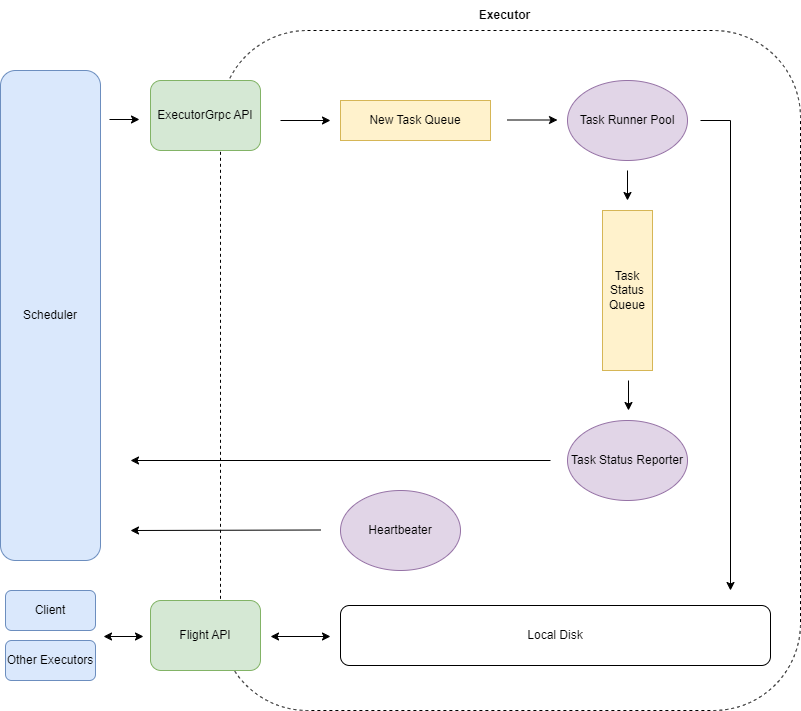

The diagram above was exported from draw.io. Its source (the exported page's mxGraphModel, read from the mxfile embedded in the PNG):
<mxGraphModel dx="2901" dy="1196" grid="1" gridSize="10" guides="1" tooltips="1" connect="1" arrows="1" fold="1" page="1" pageScale="1" pageWidth="827" pageHeight="1169" math="0" shadow="0">
  <root>
    <mxCell id="0" />
    <mxCell id="1" parent="0" />
    <mxCell id="1erlsmTN53r9LNktAl-M-3" value="" style="rounded=1;whiteSpace=wrap;html=1;dashed=1;" vertex="1" parent="1">
      <mxGeometry x="130" y="270" width="580" height="680" as="geometry" />
    </mxCell>
    <mxCell id="w1BsYSWlBb3kda8zS0cG-1" value="ExecutorGrpc API" style="rounded=1;whiteSpace=wrap;html=1;fillColor=#d5e8d4;strokeColor=#82b366;" parent="1" vertex="1">
      <mxGeometry x="60" y="320" width="110" height="70" as="geometry" />
    </mxCell>
    <mxCell id="w1BsYSWlBb3kda8zS0cG-3" value="Flight API" style="rounded=1;whiteSpace=wrap;html=1;fillColor=#d5e8d4;strokeColor=#82b366;" parent="1" vertex="1">
      <mxGeometry x="60" y="840" width="110" height="70" as="geometry" />
    </mxCell>
    <mxCell id="w1BsYSWlBb3kda8zS0cG-6" value="Task Runner Pool" style="ellipse;whiteSpace=wrap;html=1;fillColor=#e1d5e7;strokeColor=#9673a6;" parent="1" vertex="1">
      <mxGeometry x="477" y="320" width="120" height="80" as="geometry" />
    </mxCell>
    <mxCell id="w1BsYSWlBb3kda8zS0cG-7" value="New Task Queue" style="rounded=0;whiteSpace=wrap;html=1;fillColor=#fff2cc;strokeColor=#d6b656;" parent="1" vertex="1">
      <mxGeometry x="250" y="340" width="150" height="40" as="geometry" />
    </mxCell>
    <mxCell id="w1BsYSWlBb3kda8zS0cG-8" value="Task Status Queue" style="rounded=0;whiteSpace=wrap;html=1;fillColor=#fff2cc;strokeColor=#d6b656;" parent="1" vertex="1">
      <mxGeometry x="512" y="450" width="50" height="160" as="geometry" />
    </mxCell>
    <mxCell id="w1BsYSWlBb3kda8zS0cG-10" value="" style="endArrow=classic;html=1;rounded=0;" parent="1" edge="1">
      <mxGeometry width="50" height="50" relative="1" as="geometry">
        <mxPoint x="190" y="360" as="sourcePoint" />
        <mxPoint x="240" y="360" as="targetPoint" />
      </mxGeometry>
    </mxCell>
    <mxCell id="w1BsYSWlBb3kda8zS0cG-11" value="" style="endArrow=classic;html=1;rounded=0;" parent="1" edge="1">
      <mxGeometry width="50" height="50" relative="1" as="geometry">
        <mxPoint x="417" y="359.5" as="sourcePoint" />
        <mxPoint x="467" y="359.5" as="targetPoint" />
      </mxGeometry>
    </mxCell>
    <mxCell id="w1BsYSWlBb3kda8zS0cG-14" value="" style="endArrow=classic;html=1;rounded=0;" parent="1" edge="1">
      <mxGeometry width="50" height="50" relative="1" as="geometry">
        <mxPoint x="537" y="410" as="sourcePoint" />
        <mxPoint x="537" y="440" as="targetPoint" />
      </mxGeometry>
    </mxCell>
    <mxCell id="w1BsYSWlBb3kda8zS0cG-15" value="Task Status Reporter" style="ellipse;whiteSpace=wrap;html=1;fillColor=#e1d5e7;strokeColor=#9673a6;" parent="1" vertex="1">
      <mxGeometry x="477" y="660" width="120" height="80" as="geometry" />
    </mxCell>
    <mxCell id="w1BsYSWlBb3kda8zS0cG-16" value="" style="endArrow=classic;html=1;rounded=0;" parent="1" edge="1">
      <mxGeometry width="50" height="50" relative="1" as="geometry">
        <mxPoint x="538" y="620" as="sourcePoint" />
        <mxPoint x="538" y="650" as="targetPoint" />
      </mxGeometry>
    </mxCell>
    <mxCell id="w1BsYSWlBb3kda8zS0cG-17" value="Local Disk" style="rounded=1;whiteSpace=wrap;html=1;" parent="1" vertex="1">
      <mxGeometry x="250" y="845" width="430" height="60" as="geometry" />
    </mxCell>
    <mxCell id="w1BsYSWlBb3kda8zS0cG-18" value="" style="endArrow=classic;startArrow=classic;html=1;rounded=0;" parent="1" edge="1">
      <mxGeometry width="50" height="50" relative="1" as="geometry">
        <mxPoint x="180" y="876" as="sourcePoint" />
        <mxPoint x="240" y="876" as="targetPoint" />
      </mxGeometry>
    </mxCell>
    <mxCell id="w1BsYSWlBb3kda8zS0cG-19" value="" style="endArrow=classic;html=1;rounded=0;" parent="1" edge="1">
      <mxGeometry width="50" height="50" relative="1" as="geometry">
        <mxPoint x="460" y="700" as="sourcePoint" />
        <mxPoint x="40" y="700" as="targetPoint" />
      </mxGeometry>
    </mxCell>
    <mxCell id="w1BsYSWlBb3kda8zS0cG-21" value="Heartbeater" style="ellipse;whiteSpace=wrap;html=1;fillColor=#e1d5e7;strokeColor=#9673a6;" parent="1" vertex="1">
      <mxGeometry x="250" y="730" width="120" height="80" as="geometry" />
    </mxCell>
    <mxCell id="w1BsYSWlBb3kda8zS0cG-23" value="" style="endArrow=classic;html=1;rounded=0;" parent="1" edge="1">
      <mxGeometry width="50" height="50" relative="1" as="geometry">
        <mxPoint x="230" y="769.5" as="sourcePoint" />
        <mxPoint x="40" y="770" as="targetPoint" />
      </mxGeometry>
    </mxCell>
    <mxCell id="w1BsYSWlBb3kda8zS0cG-24" value="Scheduler" style="rounded=1;whiteSpace=wrap;html=1;fillColor=#dae8fc;strokeColor=#6c8ebf;" parent="1" vertex="1">
      <mxGeometry x="-90" y="310" width="100" height="490" as="geometry" />
    </mxCell>
    <mxCell id="w1BsYSWlBb3kda8zS0cG-25" value="" style="endArrow=classic;html=1;rounded=0;" parent="1" edge="1">
      <mxGeometry width="50" height="50" relative="1" as="geometry">
        <mxPoint x="19" y="359" as="sourcePoint" />
        <mxPoint x="49" y="359" as="targetPoint" />
      </mxGeometry>
    </mxCell>
    <mxCell id="w1BsYSWlBb3kda8zS0cG-26" value="Client" style="rounded=1;whiteSpace=wrap;html=1;fillColor=#dae8fc;strokeColor=#6c8ebf;" parent="1" vertex="1">
      <mxGeometry x="-85" y="830" width="90" height="40" as="geometry" />
    </mxCell>
    <mxCell id="w1BsYSWlBb3kda8zS0cG-27" value="Other Executors" style="rounded=1;whiteSpace=wrap;html=1;fillColor=#dae8fc;strokeColor=#6c8ebf;" parent="1" vertex="1">
      <mxGeometry x="-85" y="880" width="90" height="40" as="geometry" />
    </mxCell>
    <mxCell id="w1BsYSWlBb3kda8zS0cG-29" value="" style="endArrow=classic;startArrow=classic;html=1;rounded=0;" parent="1" edge="1">
      <mxGeometry width="50" height="50" relative="1" as="geometry">
        <mxPoint x="13" y="876" as="sourcePoint" />
        <mxPoint x="53" y="876" as="targetPoint" />
      </mxGeometry>
    </mxCell>
    <mxCell id="w1BsYSWlBb3kda8zS0cG-30" value="Executor" style="text;html=1;align=center;verticalAlign=middle;resizable=0;points=[];autosize=1;strokeColor=none;fillColor=none;fontStyle=1" parent="1" vertex="1">
      <mxGeometry x="379" y="240" width="70" height="30" as="geometry" />
    </mxCell>
    <mxCell id="1erlsmTN53r9LNktAl-M-2" value="" style="endArrow=classic;html=1;rounded=0;" edge="1" parent="1">
      <mxGeometry width="50" height="50" relative="1" as="geometry">
        <mxPoint x="610" y="360" as="sourcePoint" />
        <mxPoint x="640" y="830" as="targetPoint" />
        <Array as="points">
          <mxPoint x="640" y="360" />
        </Array>
      </mxGeometry>
    </mxCell>
  </root>
</mxGraphModel>